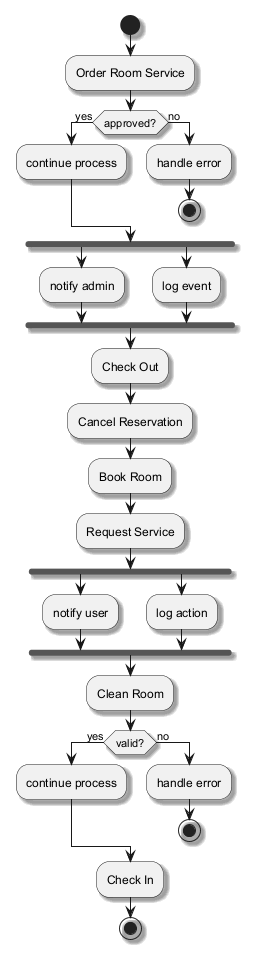

The diagram above was rendered by PlantUML. Its source (embedded in the PNG):
@startuml
skinparam backgroundColor #FFFFFF
skinparam classBackgroundColor #F3E5F5
skinparam classBorderColor #6A1B9A
skinparam shadowing true
start
:Order Room Service;
if (approved?) then (yes)
:continue process;
else (no)
:handle error;
stop
endif
fork
:notify admin;
fork again
:log event;
end fork
:Check Out;
:Cancel Reservation;
:Book Room;
:Request Service;
fork
:notify user;
fork again
:log action;
end fork
:Clean Room;
if (valid?) then (yes)
:continue process;
else (no)
:handle error;
stop
endif
:Check In;
stop
@enduml